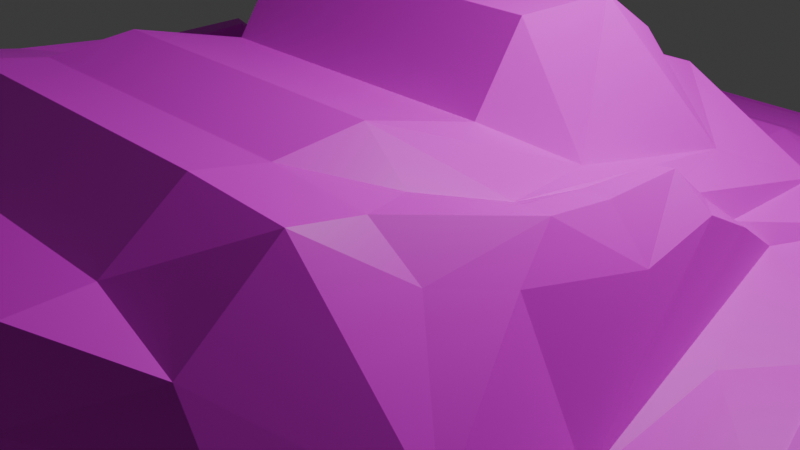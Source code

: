 # Source: Wanderings4_texture.blend  (saved by Blender 4.5.91; exported with 4.5.12 LTS)
import bpy
from mathutils import Matrix  # noqa: F401  (used for matrix-valued properties, if any)

bpy.ops.wm.read_factory_settings(use_empty=True)
scene = bpy.context.scene
scene.name = 'Scene'

# ---- collections
col_collection = bpy.data.collections.new('Collection'); scene.collection.children.link(col_collection)

# ---- images (referenced by path relative to the original .blend; pixels are not part of the script)
import os
ASSET_DIR = os.environ.get("B2B_ASSET_DIR", "")  # directory of the original .blend (textures are referenced by path, not embedded)
HERE = os.path.dirname(os.path.abspath(__file__))  # packed textures are extracted next to this script under _unpacked/

def load_image(name, relpath, width, height, colorspace="sRGB"):
    """Load a texture the original file referenced (path relative to the .blend, or extracted next to this script)."""
    p = next((c for c in (os.path.join(HERE, relpath), os.path.join(ASSET_DIR, relpath)) if relpath and os.path.exists(c)), "")
    if p:
        img = bpy.data.images.load(p, check_existing=True)
        img.name = name
    else:  # same state as the original file: an image datablock whose file is absent (Cycles renders it pink)
        img = bpy.data.images.new(name, width, height)
        img.source = "FILE"
        img.filepath = "//" + (relpath or name)
    img.colorspace_settings.name = colorspace
    return img
img_blocky_cliff_albedo_png = load_image('blocky-cliff_albedo.png', 'blocky-cliff-bl/blocky-cliff_albedo.png', 1024, 1024, 'sRGB')

# ---- materials (node trees are filled in below, after node groups)
mat_material = bpy.data.materials.new('Material')
mat_material.alpha_threshold = 0.0
mat_material.roughness = 0.5
mat_material.line_color = (0.0, 0.0, 0.0, 1.0)

# ---- material node trees
mat_material.use_nodes = True; mat_material.node_tree.nodes.clear()
_N = mat_material.node_tree.nodes; _L = mat_material.node_tree.links
n0 = _N.new('ShaderNodeOutputMaterial'); n0.name = 'Material Output'; n0.location = (200, 100)
n1 = _N.new('ShaderNodeBsdfPrincipled'); n1.name = 'Principled BSDF'; n1.location = (-200, 100)
n1.inputs[3].default_value = 1.45
n2 = _N.new('ShaderNodeTexImage'); n2.name = 'Image Texture'; n2.location = (-490, 60)
n2.image = img_blocky_cliff_albedo_png
_L.new(n1.outputs[0], n0.inputs[0])
_L.new(n2.outputs[0], n1.inputs[0])
n0.is_active_output = True

# ---- world
world_world = bpy.data.worlds.new('World'); scene.world = world_world
world_world.use_nodes = True; world_world.node_tree.nodes.clear()
_N = world_world.node_tree.nodes; _L = world_world.node_tree.links
n0 = _N.new('ShaderNodeOutputWorld'); n0.name = 'World Output'; n0.location = (200, 100)
n1 = _N.new('ShaderNodeBackground'); n1.name = 'Background'; n1.location = (-200, 100)
n1.inputs[0].default_value = (0.05088, 0.05088, 0.05088, 1.0)
_L.new(n1.outputs[0], n0.inputs[0])
n0.is_active_output = True
world_world.color = (0.05088, 0.05088, 0.05088)
world_world.sun_shadow_jitter_overblur = 0.0

# ---- cameras
cam_camera = bpy.data.cameras.new('Camera')
cam_camera.clip_end = 100.0
cam_camera.ortho_scale = 7.314

# ---- lights
light_light = bpy.data.lights.new('Light', 'POINT')
light_light.energy = 1000.0
light_light.shadow_soft_size = 0.1

# ---- meshes
me_cube = bpy.data.meshes.new('Cube')
me_cube.from_pydata([(-0.3657, 1.0, 2.444), (-0.3657, 1.0, 0.4437), (-0.3657, -0.1381, 2.459), (-0.3657, -0.1381, 0.4594), (1.604, -0.1381, 2.459), (1.604, 1.0, 0.4437), (1.604, -0.1381, 0.4594), (1.604, 1.0, 2.444), (-0.3657, 1.674, 2.001), (-0.3657, 1.172, 0.2988), (-0.3657, 1.827, 1.721), (-0.3657, 1.827, -0.2786), (-0.3657, 2.462, 1.49), (-0.3657, 2.462, -0.5095), (-0.3657, 3.251, 0.201), (-0.3657, 3.251, -1.799), (-0.3657, 4.675, 0.1817), (-0.3657, 4.675, -1.818), (-0.3657, 4.906, -0.6844), (-0.3657, 4.906, -2.684), (-0.3657, 5.122, 0.02442), (-0.3657, 4.959, -1.969), (-0.3657, 6.194, -0.2153), (-0.3657, 5.697, -2.153), (-0.3657, 6.213, -0.7157), (-0.3657, 5.716, -2.653), (-0.3657, 7.618, -0.735), (-0.3657, 7.121, -2.672), (-0.3657, -0.6627, 1.676), (-0.3657, -0.6627, -0.3242), (-0.3657, -1.856, 2.003), (-0.3657, -1.856, 0.002954), (-0.3657, -2.722, 1.926), (-0.3657, -2.722, -0.07403), (-0.3657, -3.396, 2.061), (-0.3657, -3.396, 0.06069), (-0.3657, -4.127, 1.522), (-0.3657, -4.095, 0.7464), (-0.3657, -4.788, 1.508), (-0.3657, -4.987, 0.7862), (-0.3657, -4.666, 0.3482), (-0.3657, -5.011, 0.5691), (-0.3657, -4.261, 0.4212), (-0.3657, -4.608, -0.0945), (-0.3657, -4.376, -0.09273), (-0.3657, -4.531, -0.7104), (-0.3657, -4.858, -0.1907), (-0.3657, -4.781, -0.8066), (-0.3657, -4.935, -0.7681), (-0.3657, -4.858, -1.384), (-0.3657, -5.416, -0.8644), (-0.3657, -5.339, -1.48), (-0.3657, -5.551, -0.6334), (-0.3657, -5.474, -1.249), (-0.3657, -6.475, -0.8451), (-0.3657, -6.398, -1.461), (-0.3657, -6.571, -1.538), (-0.3657, -6.494, -2.154), (-0.3657, -7.495, -1.615), (-0.3657, -7.418, -2.231), (1.604, 1.674, 2.001), (1.604, 1.172, 0.2988), (1.604, 1.827, 1.721), (1.604, 1.827, -0.2786), (1.604, 2.462, 1.49), (1.604, 2.462, -0.5095), (1.604, 3.251, 0.201), (1.604, 3.251, -1.799), (1.604, 4.675, 0.1817), (1.604, 4.675, -1.818), (1.604, 4.906, -0.6844), (1.604, 4.906, -2.684), (1.604, 5.122, 0.02442), (1.604, 4.959, -1.969), (1.604, 6.194, -0.2153), (1.604, 5.697, -2.153), (1.604, 6.213, -0.7157), (1.604, 5.716, -2.653), (1.604, 7.618, -0.735), (1.604, 7.121, -2.672), (1.604, -0.6627, 1.676), (1.604, -0.6627, -0.3242), (1.604, -1.856, 2.003), (1.604, -1.856, 0.002954), (1.604, -2.722, 1.926), (1.604, -2.722, -0.07403), (1.604, -3.396, 2.061), (1.604, -3.396, 0.06069), (1.604, -4.127, 1.522), (1.604, -4.095, 0.7464), (1.604, -4.788, 1.508), (1.604, -4.987, 0.7862), (1.604, -5.011, 0.5691), (1.604, -4.666, 0.3482), (1.604, -4.608, -0.0945), (1.604, -4.261, 0.4212), (1.604, -4.531, -0.7104), (1.604, -4.376, -0.09273), (1.604, -4.858, -0.1907), (1.604, -4.781, -0.8066), (1.604, -4.935, -0.7681), (1.604, -4.858, -1.384), (1.604, -5.416, -0.8644), (1.604, -5.339, -1.48), (1.604, -5.551, -0.6334), (1.604, -5.474, -1.249), (1.604, -6.475, -0.8451), (1.604, -6.398, -1.461), (1.604, -6.571, -1.538), (1.604, -6.494, -2.154), (1.604, -7.495, -1.615), (1.604, -7.418, -2.231), (1.604, -0.6627, 1.676), (1.604, -0.6627, -0.3242), (1.604, -1.856, 2.003), (1.604, -1.856, 0.002954), (2.156, 0.08719, 1.242), (2.423, -1.086, 1.371), (2.472, 1.683, 1.035), (2.739, 0.4746, 1.018), (3.049, 2.488, 0.6842), (2.948, 1.258, 0.6041), (3.907, 2.503, 0.4934), (3.244, 1.464, 0.3941), (4.503, 0.9476, 0.0352), (3.665, 0.04236, -0.06409), (4.628, -0.85, -0.322), (3.54, -1.431, -0.4212), (2.946, 0.7624, 0.995), (3.281, 0.897, 0.7867), (2.946, 0.2514, 1.416), (3.281, 0.3313, 1.09), (2.946, -0.5957, 1.416), (3.281, -0.4967, 0.9109), (2.766, 0.1741, 1.409), (2.684, -0.5957, 1.416), (2.165, -1.959, 1.645), (2.946, -1.294, 1.508), (2.684, -1.294, 1.508), (3.281, -0.4967, 0.9109), (2.946, -1.294, 1.508), (2.457, -2.599, 1.783), (2.457, -3.273, 1.917), (3.103, -1.779, 1.16), (2.847, -2.471, 1.339), (3.576, -3.011, 0.2026), (2.41, -4.127, 1.16), (2.762, -4.114, 0.533), (3.696, -3.551, -0.1656), (2.943, -4.061, 0.06663), (2.767, -4.361, -0.2125), (3.907, 3.121, -0.1242), (5.085, -2.662, -0.9915), (3.997, -3.243, -1.091), (5.662, -3.473, -1.316), (5.148, -4.594, -1.415), (3.16, -5.82, -1.522), (3.376, -4.764, -1.091), (2.198, -5.381, -0.9416), (3.784, -5.42, -1.235), (2.743, -7.729, -1.615), (3.718, -6.059, -1.546), (4.196, 4.506, -0.3118), (5.073, 2.953, -0.4956), (3.455, 5.762, -0.9612), (2.812, 7.295, -0.7306), (5.58, -0.3576, -1.031), (5.439, 0.2014, -0.4701), (5.863, 1.742, -1.193), (5.559, 3.543, -0.7011), (6.006, 3.73, -1.049), (4.734, 6.491, -1.122), (0.3657, 1.0, 2.444), (0.3657, 1.0, 0.4437), (0.3657, -0.1381, 2.459), (0.3657, -0.1381, 0.4594), (-1.604, -0.1381, 2.459), (-1.604, 1.0, 0.4437), (-1.604, -0.1381, 0.4594), (-1.604, 1.0, 2.444), (0.3657, 1.674, 2.001), (0.3657, 1.172, 0.2988), (0.3657, 1.827, 1.721), (0.3657, 1.827, -0.2786), (0.3657, 2.462, 1.49), (0.3657, 2.462, -0.5095), (0.3657, 3.251, 0.201), (0.3657, 3.251, -1.799), (0.3657, 4.675, 0.1817), (0.3657, 4.675, -1.818), (0.3657, 4.906, -0.6844), (0.3657, 4.906, -2.684), (0.3657, 5.122, 0.02442), (0.3657, 4.959, -1.969), (0.3657, 6.194, -0.2153), (0.3657, 5.697, -2.153), (0.3657, 6.213, -0.7157), (0.3657, 5.716, -2.653), (0.3657, 7.618, -0.735), (0.3657, 7.121, -2.672), (0.3657, -0.6627, 1.676), (0.3657, -0.6627, -0.3242), (0.3657, -1.856, 2.003), (0.3657, -1.856, 0.002954), (0.3657, -2.722, 1.926), (0.3657, -2.722, -0.07403), (0.3657, -3.396, 2.061), (0.3657, -3.396, 0.06069), (0.3657, -4.127, 1.522), (0.3657, -4.095, 0.7464), (0.3657, -4.788, 1.508), (0.3657, -4.987, 0.7862), (0.3657, -4.666, 0.3482), (0.3657, -5.011, 0.5691), (0.3657, -4.261, 0.4212), (0.3657, -4.608, -0.0945), (0.3657, -4.376, -0.09273), (0.3657, -4.531, -0.7104), (0.3657, -4.858, -0.1907), (0.3657, -4.781, -0.8066), (0.3657, -4.935, -0.7681), (0.3657, -4.858, -1.384), (0.3657, -5.416, -0.8644), (0.3657, -5.339, -1.48), (0.3657, -5.551, -0.6334), (0.3657, -5.474, -1.249), (0.3657, -6.475, -0.8451), (0.3657, -6.398, -1.461), (0.3657, -6.571, -1.538), (0.3657, -6.494, -2.154), (0.3657, -7.495, -1.615), (0.3657, -7.418, -2.231), (-1.604, 1.674, 2.001), (-1.604, 1.172, 0.2988), (-1.604, 1.827, 1.721), (-1.604, 1.827, -0.2786), (-1.604, 2.462, 1.49), (-1.604, 2.462, -0.5095), (-1.604, 3.251, 0.201), (-1.604, 3.251, -1.799), (-1.604, 4.675, 0.1817), (-1.604, 4.675, -1.818), (-1.604, 4.906, -0.6844), (-1.604, 4.906, -2.684), (-1.604, 5.122, 0.02442), (-1.604, 4.959, -1.969), (-1.604, 6.194, -0.2153), (-1.604, 5.697, -2.153), (-1.604, 6.213, -0.7157), (-1.604, 5.716, -2.653), (-1.604, 7.618, -0.735), (-1.604, 7.121, -2.672), (-1.604, -0.6627, 1.676), (-1.604, -0.6627, -0.3242), (-1.604, -1.856, 2.003), (-1.604, -1.856, 0.002954), (-1.604, -2.722, 1.926), (-1.604, -2.722, -0.07403), (-1.604, -3.396, 2.061), (-1.604, -3.396, 0.06069), (-1.604, -4.127, 1.522), (-1.604, -4.095, 0.7464), (-1.604, -4.788, 1.508), (-1.604, -4.987, 0.7862), (-1.604, -5.011, 0.5691), (-1.604, -4.666, 0.3482), (-1.604, -4.608, -0.0945), (-1.604, -4.261, 0.4212), (-1.604, -4.531, -0.7104), (-1.604, -4.376, -0.09273), (-1.604, -4.858, -0.1907), (-1.604, -4.781, -0.8066), (-1.604, -4.935, -0.7681), (-1.604, -4.858, -1.384), (-1.604, -5.416, -0.8644), (-1.604, -5.339, -1.48), (-1.604, -5.551, -0.6334), (-1.604, -5.474, -1.249), (-1.604, -6.475, -0.8451), (-1.604, -6.398, -1.461), (-1.604, -6.571, -1.538), (-1.604, -6.494, -2.154), (-1.604, -7.495, -1.615), (-1.604, -7.418, -2.231), (-1.604, -0.6627, 1.676), (-1.604, -0.6627, -0.3242), (-1.604, -1.856, 2.003), (-1.604, -1.856, 0.002954), (-2.156, 0.08719, 1.242), (-2.423, -1.086, 1.371), (-2.472, 1.683, 1.035), (-2.739, 0.4746, 1.018), (-3.049, 2.488, 0.6842), (-2.948, 1.258, 0.6041), (-3.907, 2.503, 0.4934), (-3.244, 1.464, 0.3941), (-4.503, 0.9476, 0.0352), (-3.665, 0.04236, -0.06409), (-4.628, -0.85, -0.322), (-3.54, -1.431, -0.4212), (-2.946, 0.7624, 0.995), (-3.281, 0.897, 0.7867), (-2.946, 0.2514, 1.416), (-3.281, 0.3313, 1.09), (-2.946, -0.5957, 1.416), (-3.281, -0.4967, 0.9109), (-2.766, 0.1741, 1.409), (-2.684, -0.5957, 1.416), (-2.165, -1.959, 1.645), (-2.946, -1.294, 1.508), (-2.684, -1.294, 1.508), (-3.281, -0.4967, 0.9109), (-2.946, -1.294, 1.508), (-2.457, -2.599, 1.783), (-2.457, -3.273, 1.917), (-3.103, -1.779, 1.16), (-2.847, -2.471, 1.339), (-3.576, -3.011, 0.2026), (-2.41, -4.127, 1.16), (-2.762, -4.114, 0.533), (-3.696, -3.551, -0.1656), (-2.943, -4.061, 0.06663), (-2.767, -4.361, -0.2125), (-3.907, 3.121, -0.1242), (-5.085, -2.662, -0.9915), (-3.997, -3.243, -1.091), (-5.662, -3.473, -1.316), (-5.148, -4.594, -1.415), (-3.16, -5.82, -1.522), (-3.376, -4.764, -1.091), (-2.198, -5.381, -0.9416), (-3.784, -5.42, -1.235), (-2.743, -7.729, -1.615), (-3.718, -6.059, -1.546), (-4.196, 4.506, -0.3118), (-5.073, 2.953, -0.4956), (-3.455, 5.762, -0.9612), (-2.812, 7.295, -0.7306), (-5.58, -0.3576, -1.031), (-5.439, 0.2014, -0.4701), (-5.863, 1.742, -1.193), (-5.559, 3.543, -0.7011), (-6.006, 3.73, -1.049), (-4.734, 6.491, -1.122)], [(137, 140), (309, 312)], [(65, 64, 66, 67), (63, 65, 64, 62), (61, 63, 62, 60), (5, 7, 60, 61), (13, 11, 63, 65), (5, 7, 4, 6), (43, 46, 98, 94), (47, 45, 96, 99), (8, 60, 62, 10), (29, 3, 6, 81), (11, 9, 61, 63), (19, 18, 20, 21), (238, 14, 16, 240), (44, 42, 95, 97), (0, 7, 60, 8), (27, 25, 77, 79), (45, 44, 97, 96), (9, 1, 5, 61), (26, 27, 79, 78), (40, 43, 94, 93), (22, 74, 76, 24), (42, 37, 89, 95), (3, 1, 5, 6), (25, 23, 75, 77), (56, 58, 110, 108), (39, 41, 92, 91), (59, 57, 109, 111), (20, 72, 74, 22), (58, 59, 111, 110), (23, 21, 73, 75), (67, 66, 68, 69), (69, 68, 70, 71), (73, 72, 74, 75), (75, 74, 76, 77), (77, 76, 78, 79), (6, 4, 80, 81), (80, 82, 114, 112), (83, 82, 84, 85), (85, 84, 86, 87), (87, 86, 88, 89), (89, 88, 90, 91), (89, 91, 92, 93), (89, 93, 94, 95), (95, 94, 96, 97), (96, 94, 98, 99), (99, 98, 100, 101), (101, 100, 102, 103), (103, 102, 104, 105), (105, 104, 106, 107), (107, 106, 108, 109), (109, 108, 110, 111), (31, 29, 81, 83), (10, 62, 64, 12), (49, 47, 99, 101), (28, 30, 82, 80), (46, 48, 100, 98), (15, 13, 65, 67), (33, 31, 83, 85), (12, 64, 66, 14), (51, 49, 101, 103), (30, 32, 84, 82), (48, 50, 102, 100), (17, 15, 67, 69), (35, 33, 85, 87), (14, 66, 68, 16), (53, 51, 103, 105), (18, 19, 71, 70), (102, 222, 224, 104), (19, 17, 69, 71), (37, 35, 87, 89), (16, 18, 70, 68), (55, 53, 105, 107), (21, 20, 72, 73), (38, 39, 91, 90), (57, 55, 107, 109), (36, 38, 90, 88), (54, 56, 108, 106), (81, 6, 5, 61, 63, 65, 67, 69, 71, 109, 107, 105, 103, 101, 99, 96, 97, 95, 89, 87, 85, 83), (72, 70, 71, 73), (72, 20, 18, 70), (77, 75, 73, 71), (113, 112, 114, 115), (82, 83, 115, 114), (83, 81, 113, 115), (81, 80, 112, 113), (114, 117, 116, 112), (117, 119, 118, 116), (119, 121, 120, 118), (121, 123, 122, 120), (123, 125, 124, 122), (116, 4, 80), (118, 116, 120), (118, 7, 116), (4, 116, 7), (62, 60, 118), (60, 7, 118), (125, 127, 126, 124), (121, 128, 129, 123), (121, 119, 128), (123, 129, 127, 125), (128, 130, 131, 129), (130, 132, 133, 131), (128, 119, 130), (130, 134, 135, 132), (130, 119, 134), (119, 117, 135, 134), (127, 129, 131, 133), (135, 138, 137, 132), (114, 136, 117), (136, 114, 82, 84), (135, 117, 138), (140, 139, 133, 132), (138, 117, 136), (84, 86, 142, 141), (84, 141, 136), (136, 141, 138), (141, 140, 138), (144, 140, 141), (143, 140, 144), (140, 143, 139), (133, 143, 127), (144, 145, 143), (143, 145, 127), (88, 142, 86), (142, 144, 141), (124, 122, 126), (144, 142, 145), (146, 145, 142), (142, 88, 146), (146, 88, 90), (146, 90, 91), (120, 66, 64), (118, 120, 64), (118, 64, 62), (146, 91, 147), (91, 92, 147), (147, 92, 93), (146, 147, 145), (147, 93, 94), (145, 147, 94, 149), (149, 150, 148, 145), (98, 100, 148, 150), (145, 148, 127), (94, 98, 150, 149), (151, 68, 66), (122, 151, 66, 120), (122, 124, 151), (14, 238, 236, 12), (17, 16, 14, 15), (15, 14, 12, 13), (13, 12, 10, 11), (11, 10, 8, 9), (9, 8, 0, 1), (0, 1, 3, 2), (29, 28, 2, 3), (16, 17, 19, 18), (16, 18, 20), (22, 20, 21, 23, 24), (31, 30, 28, 29), (33, 32, 30, 31), (35, 34, 32, 33), (37, 36, 34, 35), (38, 36, 40, 41, 39), (42, 40, 36, 37), (40, 42, 44, 43), (44, 45, 47, 43), (43, 47, 46), (49, 48, 46, 47), (51, 50, 48, 49), (53, 52, 50, 51), (55, 54, 52, 53), (57, 56, 54, 55), (58, 56, 57, 59), (33, 31, 29, 49, 47, 45, 44, 42, 37, 35), (3, 29, 15, 13, 11, 9, 1), (29, 15, 49), (49, 19, 17, 15), (53, 51, 49, 19, 57, 55), (26, 24, 23, 27), (25, 27, 23), (21, 19, 25, 23), (72, 68, 70), (127, 153, 152, 126), (127, 148, 153), (148, 100, 153), (153, 155, 154, 152), (153, 100, 157, 155), (156, 106, 108), (156, 104, 106), (104, 156, 102), (158, 100, 102), (155, 157, 159), (157, 100, 158), (157, 158, 159), (159, 158, 156), (156, 161, 159), (160, 161, 156), (156, 108, 160), (151, 124, 163), (163, 162, 151, 124), (72, 162, 74), (68, 162, 72), (151, 162, 68), (108, 110, 160), (162, 164, 74), (74, 164, 76), (76, 165, 78), (164, 165, 76), (156, 158, 102), (159, 161, 155), (167, 168, 163), (124, 167, 163), (124, 126, 167), (166, 167, 126), (154, 166, 152), (152, 166, 126), (164, 162, 170), (169, 170, 162), (163, 169, 162), (168, 169, 163), (169, 168, 170), (165, 164, 171), (170, 171, 164), (167, 166, 168), (237, 239, 238, 236), (235, 234, 236, 237), (233, 232, 234, 235), (177, 233, 232, 179), (185, 237, 235, 183), (177, 178, 176, 179), (174, 176, 252, 200), (219, 271, 268, 217), (256, 32, 30, 254), (201, 253, 178, 175), (183, 235, 233, 181), (191, 193, 192, 190), (196, 198, 250, 248), (216, 269, 267, 214), (174, 200, 80, 4), (199, 251, 249, 197), (217, 268, 269, 216), (181, 233, 177, 173), (234, 10, 12, 236), (8, 10, 234, 232), (214, 267, 261, 209), (175, 178, 177, 173), (197, 249, 247, 195), (231, 283, 281, 229), (8, 232, 179, 0), (59, 58, 282, 283), (195, 247, 245, 193), (213, 264, 265, 212), (239, 241, 240, 238), (241, 243, 242, 240), (245, 247, 246, 244), (247, 249, 248, 246), (249, 251, 250, 248), (178, 253, 252, 176), (252, 284, 286, 254), (255, 257, 256, 254), (257, 259, 258, 256), (259, 261, 260, 258), (261, 263, 262, 260), (261, 265, 264, 263), (261, 267, 266, 265), (267, 269, 268, 266), (268, 271, 270, 266), (271, 273, 272, 270), (273, 275, 274, 272), (275, 277, 276, 274), (277, 279, 278, 276), (279, 281, 280, 278), (281, 283, 282, 280), (203, 255, 253, 201), (7, 172, 174, 4), (221, 273, 271, 219), (187, 239, 237, 185), (205, 257, 255, 203), (68, 72, 192, 188), (223, 275, 273, 221), (286, 30, 28, 284), (189, 241, 239, 187), (207, 259, 257, 205), (22, 246, 244, 20), (225, 277, 275, 223), (204, 256, 258, 206), (190, 242, 243, 191), (222, 274, 276, 224), (191, 243, 241, 189), (209, 261, 259, 207), (188, 240, 242, 190), (227, 279, 277, 225), (206, 258, 260, 208), (193, 245, 244, 192), (224, 276, 278, 226), (229, 281, 279, 227), (172, 179, 176, 174), (253, 255, 257, 259, 261, 267, 269, 268, 271, 273, 275, 277, 279, 281, 243, 241, 239, 237, 235, 233, 177, 178), (244, 245, 243, 242), (244, 242, 190, 192), (249, 243, 245, 247), (285, 287, 286, 284), (254, 286, 287, 255), (255, 287, 285, 253), (253, 285, 284, 252), (286, 284, 288, 289), (289, 288, 290, 291), (291, 290, 292, 293), (293, 292, 294, 295), (295, 294, 296, 297), (288, 252, 176), (290, 292, 288), (290, 288, 179), (176, 179, 288), (234, 290, 232), (232, 290, 179), (297, 296, 298, 299), (293, 295, 301, 300), (293, 300, 291), (295, 297, 299, 301), (300, 301, 303, 302), (302, 303, 305, 304), (300, 302, 291), (302, 304, 307, 306), (302, 306, 291), (291, 306, 307, 289), (299, 305, 303, 301), (307, 304, 309, 310), (286, 289, 308), (308, 256, 254, 286), (307, 310, 289), (312, 304, 305, 311), (310, 308, 289), (256, 313, 314, 258), (256, 308, 313), (308, 310, 313), (313, 310, 312), (316, 313, 312), (315, 316, 312), (312, 311, 315), (305, 299, 315), (316, 315, 317), (315, 299, 317), (260, 258, 314), (314, 313, 316), (296, 298, 294), (316, 317, 314), (318, 314, 317), (314, 318, 260), (318, 262, 260), (318, 263, 262), (292, 236, 238), (290, 236, 292), (290, 234, 236), (318, 319, 263), (263, 319, 264), (319, 265, 264), (318, 317, 319), (319, 266, 265), (317, 321, 266, 319), (321, 317, 320, 322), (270, 322, 320, 272), (317, 299, 320), (266, 321, 322, 270), (323, 238, 240), (294, 292, 238, 323), (294, 323, 296), (192, 244, 240, 188), (189, 187, 186, 188), (187, 185, 184, 186), (185, 183, 182, 184), (183, 181, 180, 182), (181, 173, 172, 180), (172, 174, 175, 173), (201, 175, 174, 200), (188, 190, 191, 189), (188, 192, 190), (194, 196, 195, 193, 192), (203, 201, 200, 202), (205, 203, 202, 204), (207, 205, 204, 206), (209, 207, 206, 208), (210, 211, 213, 212, 208), (214, 209, 208, 212), (212, 215, 216, 214), (216, 215, 219, 217), (215, 218, 219), (221, 219, 218, 220), (223, 221, 220, 222), (225, 223, 222, 224), (227, 225, 224, 226), (229, 227, 226, 228), (230, 231, 229, 228), (205, 207, 209, 214, 216, 217, 219, 221, 201, 203), (175, 173, 181, 183, 185, 187, 201), (201, 221, 187), (221, 187, 189, 191), (225, 227, 229, 191, 221, 223), (198, 199, 195, 196), (197, 195, 199), (193, 195, 197, 191), (244, 242, 240), (299, 298, 324, 325), (299, 325, 320), (320, 325, 272), (325, 324, 326, 327), (325, 327, 329, 272), (328, 280, 278), (328, 278, 276), (276, 274, 328), (330, 274, 272), (327, 331, 329), (329, 330, 272), (329, 331, 330), (331, 328, 330), (328, 331, 333), (332, 328, 333), (328, 332, 280), (323, 335, 296), (335, 296, 323, 334), (244, 246, 334), (240, 244, 334), (323, 240, 334), (280, 332, 282), (334, 246, 336), (246, 248, 336), (248, 250, 337), (336, 248, 337), (328, 274, 330), (331, 327, 333), (339, 335, 340), (296, 335, 339), (296, 339, 298), (338, 298, 339), (326, 324, 338), (324, 298, 338), (336, 342, 334), (341, 334, 342), (335, 334, 341), (340, 335, 341), (341, 342, 340), (337, 343, 336), (342, 336, 343), (339, 340, 338), (206, 208, 88, 86), (84, 204, 206, 86), (38, 36, 260, 262), (38, 262, 263, 39), (41, 39, 263, 264), (265, 266, 43, 40), (43, 266, 270, 46), (213, 212, 93, 92), (106, 104, 224, 226), (46, 270, 272, 48), (48, 272, 274, 50), (56, 54, 278, 280), (282, 58, 56, 280), (22, 24, 248, 246), (196, 76, 78, 198), (27, 26, 250, 251)])
_uv = me_cube.uv_layers.new(name='UVMap')
_uv.uv.foreach_set('vector', [0.4642, 0.7029, 0.53, 0.6999, 0.4888, 0.7278, 0.4229, 0.7309, 0.6954, 0.8574, 0.6732, 0.8588, 0.6918, 0.7956, 0.7141, 0.7942, 0.7215, 0.8453, 0.6954, 0.8574, 0.7141, 0.7942, 0.7215, 0.7868, 0.4933, 0.6533, 0.5591, 0.6502, 0.5456, 0.6731, 0.4888, 0.6592, 0.4449, 0.938, 0.4239, 0.9379, 0.4239, 0.8729, 0.4449, 0.873, 0.02251, 0.8503, 0.02251, 0.7845, 0.06007, 0.7839, 0.06007, 0.8498, 0.2685, 0.9244, 0.2609, 0.9275, 0.2366, 0.8672, 0.2442, 0.8641, 0.3951, 0.5239, 0.3867, 0.5239, 0.3867, 0.4589, 0.3951, 0.4589, 0.9078, 0.09364, 0.9078, 0.02863, 0.9175, 0.02863, 0.9175, 0.09364, 0.987, 0.3553, 0.9632, 0.3553, 0.9632, 0.2903, 0.987, 0.2903, 0.4239, 0.9379, 0.4021, 0.9377, 0.4021, 0.8727, 0.4239, 0.8729, 0.4746, 0.9622, 0.4694, 0.8965, 0.4746, 0.8727, 0.4745, 0.9385, 0.1457, 0.3617, 0.1866, 0.3617, 0.1866, 0.4087, 0.1457, 0.4087, 0.5511, 0.9463, 0.5346, 0.9463, 0.5346, 0.8813, 0.5511, 0.8813, 0.9395, 0.1718, 0.9395, 0.1068, 0.9619, 0.107, 0.9619, 0.172, 0.9269, 0.9417, 0.8805, 0.9417, 0.8805, 0.8767, 0.9269, 0.8767, 0.5708, 0.9463, 0.5511, 0.9463, 0.5511, 0.8813, 0.5708, 0.8813, 0.4021, 0.9377, 0.3963, 0.9376, 0.3963, 0.8727, 0.4021, 0.8727, 0.8221, 0.2661, 0.8862, 0.2661, 0.8862, 0.3311, 0.8221, 0.3311, 0.9502, 0.7977, 0.9356, 0.7986, 0.9316, 0.7337, 0.9461, 0.7328, 0.9054, 0.5363, 0.9054, 0.4713, 0.9219, 0.4713, 0.9219, 0.5363, 0.5346, 0.9463, 0.5245, 0.9463, 0.5245, 0.8813, 0.5346, 0.8813, 0.9658, 0.6669, 0.9283, 0.6669, 0.9283, 0.6019, 0.9658, 0.6019, 0.2361, 0.9348, 0.2196, 0.9348, 0.2196, 0.8698, 0.2361, 0.8698, 0.1859, 0.03818, 0.1858, 0.007726, 0.2508, 0.007726, 0.2509, 0.03818, 0.9102, 0.3043, 0.9173, 0.3043, 0.9173, 0.3693, 0.9102, 0.3693, 0.9863, 0.4752, 0.9558, 0.4752, 0.9558, 0.4102, 0.9863, 0.4102, 0.1865, 0.4235, 0.2515, 0.4235, 0.2515, 0.4589, 0.1865, 0.4589, 0.9502, 0.709, 0.9704, 0.709, 0.9704, 0.774, 0.9502, 0.774, 0.9876, 0.2903, 0.9632, 0.2902, 0.9632, 0.2252, 0.9876, 0.2253, 0.4229, 0.7309, 0.4888, 0.7278, 0.4903, 0.7748, 0.4245, 0.7779, 0.4245, 0.7779, 0.4903, 0.7748, 0.4622, 0.7838, 0.3963, 0.7868, 0.1713, 0.793, 0.2366, 0.7839, 0.2366, 0.8202, 0.1707, 0.8181, 0.1707, 0.8181, 0.2366, 0.8202, 0.2206, 0.8244, 0.1548, 0.8223, 0.1548, 0.8223, 0.2206, 0.8244, 0.2301, 0.8698, 0.1642, 0.8677, 0.06007, 0.8498, 0.06007, 0.7839, 0.07738, 0.8098, 0.07738, 0.8756, 0.301, 0.4589, 0.301, 0.4589, 0.301, 0.4589, 0.301, 0.4589, 0.301, 0.4867, 0.3607, 0.4589, 0.3705, 0.4859, 0.3107, 0.5136, 0.3107, 0.5136, 0.3705, 0.4859, 0.3838, 0.5042, 0.3241, 0.5319, 0.3241, 0.5319, 0.3838, 0.5042, 0.3779, 0.5336, 0.3543, 0.5433, 0.3543, 0.5433, 0.3779, 0.5336, 0.3867, 0.5535, 0.3679, 0.5695, 0.3543, 0.5433, 0.3679, 0.5695, 0.3617, 0.5732, 0.3503, 0.566, 0.3543, 0.5433, 0.3503, 0.566, 0.3363, 0.5704, 0.3469, 0.5528, 0.3469, 0.5528, 0.3363, 0.5704, 0.3168, 0.5766, 0.3331, 0.5634, 0.3168, 0.5766, 0.3363, 0.5704, 0.3369, 0.5792, 0.3174, 0.5854, 0.3174, 0.5854, 0.3369, 0.5792, 0.3207, 0.5895, 0.3012, 0.5957, 0.3012, 0.5957, 0.3207, 0.5895, 0.3245, 0.6052, 0.305, 0.6115, 0.305, 0.6115, 0.3245, 0.6052, 0.3333, 0.6061, 0.3138, 0.6123, 0.3138, 0.6123, 0.3333, 0.6061, 0.3398, 0.6367, 0.3203, 0.6429, 0.3203, 0.6429, 0.3398, 0.6367, 0.3204, 0.6491, 0.301, 0.6554, 0.301, 0.6554, 0.3204, 0.6491, 0.331, 0.6779, 0.3115, 0.6841, 0.6082, 0.8258, 0.6082, 0.7868, 0.6732, 0.7868, 0.6732, 0.8258, 0.1872, 0.3141, 0.2522, 0.3141, 0.2521, 0.3352, 0.1871, 0.3352, 0.7868, 0.9612, 0.7681, 0.9612, 0.7681, 0.8962, 0.7868, 0.8962, 0.1872, 0.232, 0.1873, 0.1925, 0.2523, 0.1925, 0.2522, 0.232, 0.2791, 0.7839, 0.2981, 0.7852, 0.2937, 0.8501, 0.2747, 0.8488, 0.9632, 0.2902, 0.9181, 0.2902, 0.9181, 0.2252, 0.9632, 0.2252, 0.6082, 0.8544, 0.6082, 0.8258, 0.6732, 0.8258, 0.6732, 0.8544, 0.8501, 0.5512, 0.8501, 0.4862, 0.8952, 0.4862, 0.8952, 0.5512, 0.3005, 0.9945, 0.2845, 0.9945, 0.2845, 0.9295, 0.3005, 0.9295, 0.1873, 0.1925, 0.1873, 0.164, 0.2523, 0.164, 0.2523, 0.1925, 0.1862, 0.09189, 0.1861, 0.07605, 0.2511, 0.07605, 0.2512, 0.09189, 0.047, 0.9406, -1.339e-08, 0.9406, -9.825e-09, 0.8756, 0.047, 0.8756, 0.6082, 0.8765, 0.6082, 0.8544, 0.6732, 0.8544, 0.6732, 0.8765, 0.1866, 0.3617, 0.2516, 0.3617, 0.2516, 0.4087, 0.1866, 0.4087, 0.3867, 0.5889, 0.3942, 0.5889, 0.3942, 0.6539, 0.3867, 0.6539, 0.5432, 0.8153, 0.5432, 0.8813, 0.4782, 0.8813, 0.4782, 0.8153, 0.8885, 0.7194, 0.8885, 0.7603, 0.8805, 0.7603, 0.8805, 0.7194, 0.7024, 0.9892, 0.6732, 0.9892, 0.6732, 0.9242, 0.7024, 0.9242, 0.9704, 0.6681, 0.9927, 0.6681, 0.9927, 0.7331, 0.9704, 0.7331, 0.5432, 0.7868, 0.5432, 0.8153, 0.4782, 0.8153, 0.4782, 0.7868, 0.6015, 0.9463, 0.5708, 0.9463, 0.5708, 0.8813, 0.6015, 0.8813, 0.3658, 0.9282, 0.301, 0.9282, 0.301, 0.8632, 0.3658, 0.8632, 0.8862, 0.3043, 0.9102, 0.3043, 0.9102, 0.3693, 0.8862, 0.3693, 0.9882, 0.6669, 0.9658, 0.6669, 0.9658, 0.6019, 0.9882, 0.6019, 0.1871, 0.1177, 0.1871, 0.09595, 0.2521, 0.09595, 0.2521, 0.1177, 0.9087, 0.7603, 0.9316, 0.7603, 0.9316, 0.8253, 0.9087, 0.8253, 0.4655, 0.5996, 0.4921, 0.6157, 0.4933, 0.6533, 0.4888, 0.6592, 0.4708, 0.6816, 0.4642, 0.7029, 0.4229, 0.7309, 0.4245, 0.7779, 0.3963, 0.7868, 0.3963, 0.4102, 0.4193, 0.4123, 0.4277, 0.4425, 0.4203, 0.4473, 0.4242, 0.463, 0.4433, 0.4646, 0.4469, 0.4727, 0.4674, 0.4769, 0.4845, 0.4799, 0.4955, 0.4849, 0.474, 0.509, 0.4706, 0.5314, 0.4744, 0.5598, 0.9415, 0.4166, 0.9505, 0.4393, 0.9558, 0.505, 0.9521, 0.4816, 0.4782, 0.7918, 0.5432, 0.7918, 0.5432, 0.8153, 0.4782, 0.8153, 0.929, 0.5061, 0.9283, 0.4896, 0.9521, 0.4816, 0.9558, 0.505, 0.094, 0.9523, 0.094, 0.8864, 0.1334, 0.8756, 0.1334, 0.9415, 0.301, 0.4589, 0.301, 0.4589, 0.301, 0.4589, 0.301, 0.4589, 0.301, 0.4589, 0.301, 0.4589, 0.301, 0.4589, 0.301, 0.4589, 0.301, 0.4589, 0.301, 0.4589, 0.301, 0.4589, 0.301, 0.4589, 0.2523, 0.1925, 0.2791, 0.2181, 0.2702, 0.2569, 0.2522, 0.232, 0.2791, 0.2181, 0.2894, 0.2698, 0.2806, 0.3096, 0.2702, 0.2569, 0.2894, 0.2698, 0.2961, 0.2957, 0.2995, 0.3363, 0.2806, 0.3096, 0.2961, 0.2957, 0.3058, 0.3026, 0.3277, 0.3369, 0.2995, 0.3363, 0.3058, 0.3026, 0.3195, 0.2559, 0.3472, 0.2857, 0.3277, 0.3369, 0.05264, 0.8251, 0.06007, 0.7839, 0.07738, 0.8098, 0.2806, 0.3096, 0.2702, 0.2569, 0.2995, 0.3363, 0.0, 0.8325, 0.02251, 0.7845, 0.05264, 0.8251, 0.06007, 0.7839, 0.05264, 0.8251, 0.02251, 0.7845, 0.9175, 0.02863, 0.9078, 0.02863, 0.9395, 1.227e-10, 0.0002817, 0.799, 0.02251, 0.7845, 0.0, 0.8325, 0.3195, 0.2559, 0.3152, 0.2074, 0.3511, 0.2265, 0.3472, 0.2857, 0.2961, 0.2957, 0.2962, 0.2793, 0.3072, 0.2838, 0.3058, 0.3026, 0.937, 0.2164, 0.9311, 0.188, 0.9368, 0.1956, 0.7255, 0.2252, 0.7434, 0.2391, 0.7283, 0.3245, 0.7245, 0.2747, 0.2962, 0.2793, 0.2964, 0.2623, 0.3073, 0.265, 0.3072, 0.2838, 0.7702, 0.2529, 0.7787, 0.2796, 0.7612, 0.2817, 0.7586, 0.2539, 0.9368, 0.1956, 0.9311, 0.188, 0.937, 0.1738, 0.2964, 0.2623, 0.2904, 0.2597, 0.2877, 0.2343, 0.2964, 0.2343, 0.392, 0.6539, 0.392, 0.6694, 0.3867, 0.6565, 0.3851, 0.7894, 0.3851, 0.7368, 0.3904, 0.7522, 0.3957, 0.777, 0.7283, 0.3245, 0.7434, 0.2391, 0.7586, 0.2539, 0.7612, 0.2817, 0.2877, 0.2343, 0.2878, 0.2112, 0.2964, 0.2112, 0.2964, 0.2343, 0.2523, 0.1925, 0.2707, 0.1892, 0.2791, 0.2181, 0.2707, 0.1892, 0.2523, 0.1925, 0.2523, 0.1925, 0.2523, 0.164, 0.2877, 0.2343, 0.2791, 0.2181, 0.2878, 0.2112, 0.7886, 0.3006, 0.7612, 0.2817, 0.7612, 0.2817, 0.7787, 0.2796, 0.2878, 0.2112, 0.2791, 0.2181, 0.2707, 0.1892, 0.2523, 0.164, 0.2523, 0.1417, 0.2804, 0.1458, 0.2804, 0.1681, 0.2523, 0.164, 0.2804, 0.1681, 0.2707, 0.1892, 0.2707, 0.1892, 0.2804, 0.1681, 0.2878, 0.2112, 0.2804, 0.1681, 0.2964, 0.2112, 0.2878, 0.2112, 0.7952, 0.3393, 0.7886, 0.3006, 0.8111, 0.3387, 0.7822, 0.3195, 0.7886, 0.3006, 0.7952, 0.3393, 0.7886, 0.3006, 0.7822, 0.3195, 0.7612, 0.2817, 0.7612, 0.2817, 0.7822, 0.3195, 0.7283, 0.3245, 0.7952, 0.3393, 0.7636, 0.368, 0.7822, 0.3195, 0.7822, 0.3195, 0.7636, 0.368, 0.7283, 0.3245, 0.2521, 0.1177, 0.2804, 0.1458, 0.2523, 0.1417, 0.8221, 0.3585, 0.7952, 0.3393, 0.8111, 0.3387, 0.3472, 0.2857, 0.3277, 0.3369, 0.3511, 0.2265, 0.7952, 0.3393, 0.8221, 0.3585, 0.7636, 0.368, 0.8069, 0.3929, 0.7636, 0.368, 0.8221, 0.3585, 0.2804, 0.1458, 0.2521, 0.1177, 0.2785, 0.1179, 0.2785, 0.1179, 0.2521, 0.1177, 0.2521, 0.09595, 0.8974, 0.3959, 0.8862, 0.3693, 0.9102, 0.3693, 0.8766, 0.4386, 0.8952, 0.4862, 0.8501, 0.4862, 0.2806, 0.3096, 0.2995, 0.3363, 0.2521, 0.3352, 0.2806, 0.3096, 0.2521, 0.3352, 0.2522, 0.3141, 0.8974, 0.3959, 0.9102, 0.3693, 0.9181, 0.4075, 0.9102, 0.3693, 0.9173, 0.3693, 0.9181, 0.4075, 0.84, 0.8066, 0.85, 0.8538, 0.84, 0.849, 0.8069, 0.3929, 0.7864, 0.399, 0.7636, 0.368, 0.9502, 0.6943, 0.9461, 0.7328, 0.9316, 0.7337, 0.9382, 0.6681, 0.9502, 0.6943, 0.9316, 0.7337, 0.9345, 0.6893, 0.2443, 0.8164, 0.2374, 0.8255, 0.2507, 0.7871, 0.2685, 0.7839, 0.2747, 0.8488, 0.2937, 0.8501, 0.2685, 0.9176, 0.2726, 0.8871, 0.7636, 0.368, 0.7572, 0.3888, 0.7283, 0.3245, 0.2442, 0.8641, 0.2366, 0.8672, 0.2374, 0.8255, 0.2443, 0.8164, 0.3275, 0.3575, 0.2516, 0.4087, 0.2516, 0.3617, 0.8829, 0.4102, 0.9054, 0.4102, 0.8952, 0.4862, 0.8766, 0.4386, 0.7024, 0.9745, 0.7216, 0.9242, 0.7216, 0.996, 0.8952, 0.5512, 0.8952, 0.5921, 0.8501, 0.5921, 0.8501, 0.5512, 0.1232, 0.7726, 0.05789, 0.7639, 0.06345, 0.7173, 0.1288, 0.726, 0.1288, 0.726, 0.06345, 0.7173, 0.02477, 0.6859, 0.09009, 0.6945, 0.09009, 0.6945, 0.02477, 0.6859, 0.01999, 0.6641, 0.08531, 0.6728, 0.08531, 0.6728, 0.01999, 0.6641, 0.01153, 0.6579, 0.0693, 0.6489, 0.0693, 0.6489, 0.01153, 0.6579, 4.067e-09, 0.6339, 0.06531, 0.6426, 0.5604, 0.2752, 0.4946, 0.2776, 0.4937, 0.2401, 0.5596, 0.2377, 0.4673, 0.2237, 0.5331, 0.2213, 0.5596, 0.2377, 0.4937, 0.2401, 0.05789, 0.7639, 0.1232, 0.7726, 0.1505, 0.7839, 0.08517, 0.7753, 0.05789, 0.7639, 0.08517, 0.7753, 0.06108, 0.7792, 0.3492, 0.6891, 0.3851, 0.6841, 0.3851, 0.75, 0.3603, 0.754, 0.3472, 0.7055, 0.4766, 0.184, 0.5425, 0.1816, 0.5331, 0.2213, 0.4673, 0.2237, 0.473, 0.1555, 0.5389, 0.1531, 0.5425, 0.1816, 0.4766, 0.184, 0.4767, 0.1331, 0.5425, 0.1307, 0.5389, 0.1531, 0.473, 0.1555, 0.4984, 0.1093, 0.5239, 0.1073, 0.5425, 0.1307, 0.4767, 0.1331, 0.5226, 0.08549, 0.5239, 0.1073, 0.4846, 0.09092, 0.4914, 0.07927, 0.4986, 0.0798, 0.4875, 0.1042, 0.4846, 0.09092, 0.5239, 0.1073, 0.4984, 0.1093, 0.4846, 0.09092, 0.4875, 0.1042, 0.4704, 0.101, 0.4701, 0.09336, 0.4704, 0.101, 0.4499, 0.09665, 0.4464, 0.08851, 0.4701, 0.09336, 0.4701, 0.09336, 0.4464, 0.08851, 0.4666, 0.08523, 0.4273, 0.08667, 0.4475, 0.08339, 0.4666, 0.08523, 0.4464, 0.08851, 0.4236, 0.07092, 0.4438, 0.06764, 0.4475, 0.08339, 0.4273, 0.08667, 0.431, 0.0662, 0.4512, 0.06291, 0.4438, 0.06764, 0.4236, 0.07092, 0.4229, 0.03599, 0.4431, 0.03271, 0.4512, 0.06291, 0.431, 0.0662, 0.4, 0.03366, 0.4202, 0.03037, 0.4431, 0.03271, 0.4229, 0.03599, 0.4165, -4.946e-09, 0.4202, 0.03037, 0.4, 0.03366, 0.3963, 0.003284, 0.473, 0.1555, 0.4766, 0.184, 0.4673, 0.2237, 0.4273, 0.08667, 0.4464, 0.08851, 0.4499, 0.09665, 0.4704, 0.101, 0.4875, 0.1042, 0.4984, 0.1093, 0.4767, 0.1331, 0.06975, 0.6053, 0.09762, 0.5915, 0.1288, 0.726, 0.09009, 0.6945, 0.08531, 0.6728, 0.0693, 0.6489, 0.06531, 0.6426, 0.4673, 0.2237, 0.4235, 0.3546, 0.4273, 0.08667, 0.1505, 0.4589, 0.1505, 0.7839, 0.1232, 0.7726, 0.1288, 0.726, 0.431, 0.0662, 0.4236, 0.07092, 0.4273, 0.08667, 0.3963, 0.4102, 0.4, 0.03366, 0.4229, 0.03599, 0.301, 0.7023, 0.3472, 0.7055, 0.3603, 0.754, 0.3121, 0.7673, 0.3584, 0.7704, 0.3121, 0.7673, 0.3603, 0.754, 0.3851, 0.75, 0.3849, 0.7736, 0.3584, 0.7704, 0.3603, 0.754, 0.9415, 0.4166, 0.9558, 0.4102, 0.9505, 0.4393, 0.3152, 0.2074, 0.33, 0.1478, 0.366, 0.167, 0.3511, 0.2265, 0.7283, 0.3245, 0.7572, 0.3888, 0.7245, 0.3885, 0.2685, 0.9176, 0.2937, 0.8501, 0.2981, 0.9295, 0.33, 0.1478, 0.3679, 0.1034, 0.3849, 0.1403, 0.366, 0.167, 0.33, 0.1478, 0.2512, 0.09189, 0.3095, 0.09764, 0.3679, 0.1034, 0.9307, 0.8767, 0.9087, 0.8253, 0.9316, 0.8253, 0.8719, 0.6681, 0.8805, 0.7191, 0.8501, 0.7192, 0.8805, 0.7194, 0.9087, 0.6681, 0.8885, 0.7194, 0.2707, 0.07724, 0.2512, 0.09189, 0.2511, 0.07605, 0.3679, 0.1034, 0.3095, 0.09764, 0.3229, 0.07605, 0.3095, 0.09764, 0.2512, 0.09189, 0.2707, 0.07724, 0.3095, 0.09764, 0.2707, 0.07724, 0.3229, 0.07605, 0.3229, 0.07605, 0.2707, 0.07724, 0.3022, 0.06296, 0.3022, 0.06296, 0.3206, 0.05507, 0.3229, 0.07605, 0.2884, 5.462e-08, 0.3206, 0.05507, 0.3022, 0.06296, 0.3022, 0.06296, 0.2509, 0.03818, 0.2884, 5.462e-08, 0.3275, 0.3575, 0.3472, 0.2857, 0.3658, 0.3521, 0.3658, 0.3521, 0.3369, 0.4033, 0.3275, 0.3575, 0.3472, 0.2857, 0.2515, 0.4235, 0.3369, 0.4033, 0.2515, 0.4589, 0.2516, 0.4087, 0.3369, 0.4033, 0.2515, 0.4235, 0.3275, 0.3575, 0.3369, 0.4033, 0.2516, 0.4087, 0.2509, 0.03818, 0.2508, 0.007726, 0.2884, 5.462e-08, 0.3369, 0.4033, 0.3122, 0.4449, 0.2515, 0.4589, 0.9054, 0.4713, 0.9283, 0.4102, 0.9219, 0.4713, 0.8037, 0.5553, 0.8394, 0.5155, 0.8501, 0.5553, 0.7889, 0.4944, 0.8394, 0.5155, 0.8037, 0.5553, 0.3022, 0.06296, 0.2707, 0.07724, 0.2511, 0.07605, 0.3229, 0.07605, 0.3206, 0.05507, 0.3679, 0.1034, 0.7915, 0.8415, 0.8134, 0.8936, 0.7869, 0.9322, 0.3472, 0.2857, 0.3779, 0.2613, 0.3658, 0.3521, 0.3472, 0.2857, 0.3511, 0.2265, 0.3779, 0.2613, 0.8112, 0.8241, 0.7915, 0.8415, 0.7869, 0.8066, 0.3849, 0.1403, 0.3823, 0.243, 0.366, 0.167, 0.366, 0.167, 0.3823, 0.243, 0.3511, 0.2265, 0.672, 0.9608, 0.6475, 0.935, 0.672, 0.8765, 0.3817, 0.3716, 0.3963, 0.3779, 0.3369, 0.4033, 0.3658, 0.3521, 0.3817, 0.3716, 0.3369, 0.4033, 0.3916, 0.3124, 0.3817, 0.3716, 0.3658, 0.3521, 0.3817, 0.3716, 0.3916, 0.3124, 0.3963, 0.3779, 0.8394, 0.5155, 0.7889, 0.4944, 0.813, 0.4522, 0.7219, 0.4102, 0.813, 0.4522, 0.7889, 0.4944, 0.7915, 0.8415, 0.8112, 0.8241, 0.8134, 0.8936, 0.6541, 0.7029, 0.6953, 0.7309, 0.6295, 0.7278, 0.5883, 0.6999, 0.8482, 0.4017, 0.8295, 0.3385, 0.8518, 0.3398, 0.8704, 0.403, 0.8221, 0.3895, 0.8221, 0.3311, 0.8295, 0.3385, 0.8482, 0.4017, 0.6249, 0.6533, 0.6294, 0.6592, 0.5727, 0.6731, 0.5591, 0.6502, 0.7217, 0.8592, 0.7217, 0.9242, 0.7007, 0.9241, 0.7007, 0.8591, 0.1322, 0.8503, 0.09469, 0.8498, 0.09469, 0.7839, 0.1322, 0.7845, 0.9619, 0.1718, 0.9619, 0.1068, 0.988, 0.1068, 0.988, 0.1718, 0.3951, 0.5239, 0.3951, 0.5889, 0.3867, 0.5889, 0.3867, 0.5239, 0.1464, 0.164, 0.1873, 0.164, 0.1873, 0.1925, 0.1465, 0.1925, 0.9882, 0.8767, 0.9882, 0.9417, 0.9644, 0.9417, 0.9644, 0.8767, 0.7007, 0.8591, 0.7007, 0.9241, 0.6789, 0.9238, 0.6789, 0.8588, 0.6015, 0.9708, 0.6016, 0.9472, 0.6015, 0.8813, 0.6067, 0.9051, 0.8037, 0.5962, 0.8501, 0.5962, 0.8501, 0.6612, 0.8037, 0.6612, 0.7484, 0.8962, 0.7484, 0.9612, 0.732, 0.9612, 0.732, 0.8962, 0.8886, 0.2146, 0.9125, 0.2146, 0.9125, 0.1738, 0.8886, 0.1738, 0.5245, 0.8813, 0.5245, 0.9463, 0.4782, 0.9463, 0.4782, 0.8813, 0.7681, 0.8962, 0.7681, 0.9612, 0.7484, 0.9612, 0.7484, 0.8962, 0.6789, 0.8588, 0.6789, 0.9238, 0.6732, 0.9238, 0.6732, 0.8588, 0.1464, 0.3141, 0.1872, 0.3141, 0.1871, 0.3352, 0.1463, 0.3352, 0.9078, 0.09364, 0.9175, 0.09364, 0.9175, 0.1345, 0.9078, 0.1345, 0.732, 0.8962, 0.732, 0.9612, 0.7219, 0.9612, 0.7219, 0.8962, 0.9644, 0.8767, 0.9644, 0.9417, 0.9269, 0.9417, 0.9269, 0.8767, 0.3553, 0.9282, 0.3553, 0.9932, 0.3388, 0.9932, 0.3388, 0.9282, 0.9863, 0.4752, 0.9863, 0.5402, 0.9558, 0.5402, 0.9558, 0.4752, 0.9619, 0.172, 0.9619, 0.2128, 0.9395, 0.2127, 0.9395, 0.1718, 0.9704, 0.709, 0.9502, 0.709, 0.9502, 0.6681, 0.9704, 0.6681, 0.9867, 0.7987, 0.9867, 0.8637, 0.9623, 0.8636, 0.9623, 0.7986, 0.9509, 0.1068, 0.9395, 0.04279, 0.9504, 0.04084, 0.9619, 0.1048, 0.6953, 0.7309, 0.6938, 0.7779, 0.6279, 0.7748, 0.6295, 0.7278, 0.6938, 0.7779, 0.7219, 0.7868, 0.6561, 0.7838, 0.6279, 0.7748, 0.4616, 0.7959, 0.4622, 0.821, 0.3963, 0.8231, 0.3963, 0.7868, 0.4622, 0.821, 0.4782, 0.8252, 0.4123, 0.8273, 0.3963, 0.8231, 0.4782, 0.8252, 0.4687, 0.8706, 0.4028, 0.8727, 0.4123, 0.8273, 0.09469, 0.8498, 0.07738, 0.8756, 0.07738, 0.8098, 0.09469, 0.7839, 0.301, 0.4589, 0.301, 0.4589, 0.301, 0.4589, 0.301, 0.4589, 0.8103, 0.02774, 0.8005, 0.05473, 0.7408, 0.02699, 0.7505, -7.522e-09, 0.8005, 0.05473, 0.7871, 0.07303, 0.7274, 0.04528, 0.7408, 0.02699, 0.7871, 0.07303, 0.7569, 0.08443, 0.7333, 0.07465, 0.7274, 0.04528, 0.7569, 0.08443, 0.7434, 0.1106, 0.7245, 0.09461, 0.7333, 0.07465, 0.7569, 0.08443, 0.7609, 0.107, 0.7495, 0.1143, 0.7434, 0.1106, 0.7569, 0.08443, 0.7643, 0.09394, 0.7749, 0.1115, 0.7609, 0.107, 0.7643, 0.09394, 0.7781, 0.1045, 0.7944, 0.1177, 0.7749, 0.1115, 0.7944, 0.1177, 0.7938, 0.1265, 0.7743, 0.1203, 0.7749, 0.1115, 0.7938, 0.1265, 0.81, 0.1368, 0.7905, 0.1306, 0.7743, 0.1203, 0.81, 0.1368, 0.8062, 0.1526, 0.7867, 0.1463, 0.7905, 0.1306, 0.8062, 0.1526, 0.7974, 0.1534, 0.7779, 0.1472, 0.7867, 0.1463, 0.7974, 0.1534, 0.7909, 0.184, 0.7714, 0.1777, 0.7779, 0.1472, 0.7909, 0.184, 0.8103, 0.1965, 0.7908, 0.1902, 0.7714, 0.1777, 0.8103, 0.1965, 0.7997, 0.2252, 0.7803, 0.219, 0.7908, 0.1902, 0.7869, 0.8455, 0.7219, 0.8455, 0.7219, 0.8066, 0.7869, 0.8066, 0.8511, 0.1738, 0.8511, 0.2146, 0.8886, 0.2146, 0.8886, 0.1738, 0.3388, 0.9282, 0.3388, 0.9932, 0.3201, 0.9932, 0.3201, 0.9282, 0.9632, 0.2902, 0.9632, 0.3552, 0.9181, 0.3552, 0.9181, 0.2902, 0.7869, 0.8742, 0.7219, 0.8742, 0.7219, 0.8455, 0.7869, 0.8455, 0.2516, 0.4087, 0.2515, 0.4235, 0.2107, 0.4235, 0.2107, 0.4087, 0.8029, 0.9322, 0.8029, 0.9972, 0.7869, 0.9972, 0.7869, 0.9322, 0.1465, 0.1925, 0.1873, 0.1925, 0.1872, 0.232, 0.1463, 0.232, 0.094, 0.8756, 0.094, 0.9406, 0.047, 0.9406, 0.047, 0.8756, 0.7869, 0.8962, 0.7219, 0.8962, 0.7219, 0.8742, 0.7869, 0.8742, 0.1865, 0.4589, 0.1456, 0.4589, 0.1457, 0.4235, 0.1865, 0.4235, 0.3851, 0.8544, 0.3851, 0.7894, 0.3926, 0.7894, 0.3926, 0.8544, 0.2114, 0.164, 0.1464, 0.164, 0.1465, 0.1417, 0.2115, 0.1417, 0.5432, 0.8153, 0.6082, 0.8153, 0.6082, 0.8813, 0.5432, 0.8813, 0.8885, 0.7603, 0.8885, 0.8253, 0.8805, 0.8253, 0.8805, 0.7603, 0.9911, 8.37e-11, 0.9911, 0.065, 0.9619, 0.065, 0.9619, -2.124e-09, 0.9704, 0.7981, 0.9704, 0.7331, 0.9927, 0.7331, 0.9927, 0.7981, 0.5432, 0.7868, 0.6082, 0.7868, 0.6082, 0.8153, 0.5432, 0.8153, 0.9623, 0.7986, 0.9623, 0.8636, 0.9316, 0.8636, 0.9316, 0.7986, 0.2115, 0.1417, 0.1465, 0.1417, 0.1462, 0.1177, 0.2112, 0.1177, 0.2196, 0.8698, 0.2196, 0.9348, 0.1548, 0.9348, 0.1548, 0.8698, 0.8805, 0.7599, 0.8805, 0.8249, 0.8501, 0.825, 0.8501, 0.76, 0.259, 0.9275, 0.259, 0.9925, 0.2366, 0.9925, 0.2366, 0.9275, 0.8805, 0.8766, 0.8805, 0.9416, 0.8429, 0.9416, 0.8429, 0.8766, 0.6528, 0.5996, 0.6438, 0.5598, 0.6477, 0.5314, 0.6443, 0.509, 0.6228, 0.4849, 0.6337, 0.4799, 0.6508, 0.4769, 0.6714, 0.4727, 0.6749, 0.4646, 0.6941, 0.463, 0.698, 0.4473, 0.6906, 0.4425, 0.699, 0.4123, 0.7219, 0.4102, 0.7219, 0.7868, 0.6938, 0.7779, 0.6953, 0.7309, 0.6541, 0.7029, 0.6474, 0.6816, 0.6294, 0.6592, 0.6249, 0.6533, 0.6262, 0.6157, 0.9426, 0.5124, 0.932, 0.5775, 0.9283, 0.6008, 0.9336, 0.5351, 0.6082, 0.7918, 0.6082, 0.8153, 0.5432, 0.8153, 0.5432, 0.7918, 0.9551, 0.6019, 0.9283, 0.6008, 0.932, 0.5775, 0.9558, 0.5854, 0.6475, 0.9531, 0.6082, 0.9424, 0.6082, 0.8765, 0.6475, 0.8872, 0.301, 0.4589, 0.301, 0.4589, 0.301, 0.4589, 0.301, 0.4589, 0.301, 0.4589, 0.301, 0.4589, 0.301, 0.4589, 0.301, 0.4589, 0.301, 0.4589, 0.301, 0.4589, 0.301, 0.4589, 0.301, 0.4589, 0.1465, 0.1925, 0.1463, 0.232, 0.128, 0.2569, 0.1192, 0.2181, 0.1192, 0.2181, 0.128, 0.2569, 0.1174, 0.3096, 0.1086, 0.2698, 0.1086, 0.2698, 0.1174, 0.3096, 0.09828, 0.3363, 0.1016, 0.2957, 0.1016, 0.2957, 0.09828, 0.3363, 0.06987, 0.3369, 0.09172, 0.3026, 0.09172, 0.3026, 0.06987, 0.3369, 0.05003, 0.2857, 0.07763, 0.2559, 0.1021, 0.8251, 0.07738, 0.8098, 0.09469, 0.7839, 0.1174, 0.3096, 0.09828, 0.3363, 0.128, 0.2569, 0.1548, 0.8325, 0.1021, 0.8251, 0.1322, 0.7845, 0.09469, 0.7839, 0.1322, 0.7845, 0.1021, 0.8251, 0.9175, 0.1345, 0.9395, 0.1631, 0.9078, 0.1345, 0.1545, 0.799, 0.1548, 0.8325, 0.1322, 0.7845, 0.07763, 0.2559, 0.05003, 0.2857, 0.04575, 0.2265, 0.08161, 0.2074, 0.1016, 0.2957, 0.09172, 0.3026, 0.09063, 0.2838, 0.1018, 0.2793, 0.9539, 0.3979, 0.9541, 0.3771, 0.9598, 0.3694, 0.9068, -4.277e-09, 0.9078, 0.04951, 0.904, 0.09934, 0.8889, 0.01392, 0.1018, 0.2793, 0.09063, 0.2838, 0.09075, 0.265, 0.102, 0.2623, 0.8621, 0.02775, 0.8737, 0.02869, 0.8711, 0.05651, 0.8536, 0.05439, 0.9541, 0.3771, 0.9539, 0.3552, 0.9598, 0.3694, 0.102, 0.2623, 0.102, 0.2343, 0.1106, 0.2343, 0.1079, 0.2597, 0.84, 0.8538, 0.8453, 0.8564, 0.84, 0.8693, 0.3957, 0.7368, 0.3851, 0.7244, 0.3903, 0.6995, 0.3957, 0.6841, 0.904, 0.09934, 0.8711, 0.05651, 0.8737, 0.02869, 0.8889, 0.01392, 0.1106, 0.2343, 0.102, 0.2343, 0.102, 0.2112, 0.1106, 0.2112, 0.1465, 0.1925, 0.1192, 0.2181, 0.1278, 0.1892, 0.1278, 0.1892, 0.1464, 0.164, 0.1465, 0.1925, 0.1465, 0.1925, 0.1106, 0.2343, 0.1106, 0.2112, 0.1192, 0.2181, 0.8438, 0.07545, 0.8536, 0.05439, 0.8711, 0.05651, 0.8711, 0.05651, 0.1106, 0.2112, 0.1278, 0.1892, 0.1192, 0.2181, 0.1464, 0.164, 0.1182, 0.1681, 0.1183, 0.1458, 0.1465, 0.1417, 0.1464, 0.164, 0.1278, 0.1892, 0.1182, 0.1681, 0.1278, 0.1892, 0.1106, 0.2112, 0.1182, 0.1681, 0.1182, 0.1681, 0.1106, 0.2112, 0.102, 0.2112, 0.8372, 0.1141, 0.8212, 0.1135, 0.8438, 0.07545, 0.8501, 0.09426, 0.8372, 0.1141, 0.8438, 0.07545, 0.8438, 0.07545, 0.8711, 0.05651, 0.8501, 0.09426, 0.8711, 0.05651, 0.904, 0.09934, 0.8501, 0.09426, 0.8372, 0.1141, 0.8501, 0.09426, 0.8687, 0.1428, 0.8501, 0.09426, 0.904, 0.09934, 0.8687, 0.1428, 0.1462, 0.1177, 0.1465, 0.1417, 0.1183, 0.1458, 0.8103, 0.1333, 0.8212, 0.1135, 0.8372, 0.1141, 0.05003, 0.2857, 0.04575, 0.2265, 0.06987, 0.3369, 0.8372, 0.1141, 0.8687, 0.1428, 0.8103, 0.1333, 0.8254, 0.1677, 0.8103, 0.1333, 0.8687, 0.1428, 0.1183, 0.1458, 0.1195, 0.1179, 0.1462, 0.1177, 0.1195, 0.1179, 0.1462, 0.09595, 0.1462, 0.1177, 0.8974, 0.2368, 0.9102, 0.2634, 0.8862, 0.2634, 0.8766, 0.6398, 0.8501, 0.5921, 0.8952, 0.5921, 0.1174, 0.3096, 0.1463, 0.3352, 0.09828, 0.3363, 0.1174, 0.3096, 0.1464, 0.3141, 0.1463, 0.3352, 0.8974, 0.2368, 0.9181, 0.2252, 0.9102, 0.2634, 0.9102, 0.2634, 0.9181, 0.2252, 0.9173, 0.2634, 0.9619, 1.607e-08, 0.9504, 0.04084, 0.9395, 0.04279, 0.8254, 0.1677, 0.8687, 0.1428, 0.8459, 0.1738, 0.2685, 0.9549, 0.2845, 0.9954, 0.27, 0.9936, 0.2822, 0.9295, 0.2845, 0.9509, 0.2845, 0.9954, 0.2685, 0.9549, 0.1374, 0.9264, 0.1512, 0.9644, 0.1348, 0.9564, 0.1334, 0.9158, 0.3847, 0.8632, 0.389, 0.9013, 0.3947, 0.9315, 0.3658, 0.8655, 0.8687, 0.1428, 0.904, 0.09934, 0.8751, 0.1636, 0.1512, 0.8808, 0.1374, 0.9264, 0.1334, 0.9158, 0.1448, 0.8756, 0.06963, 0.3575, 0.1457, 0.3617, 0.1457, 0.4087, 0.8829, 0.6681, 0.8766, 0.6398, 0.8952, 0.5921, 0.9054, 0.6681, 0.3201, 0.9785, 0.301, 1.0, 0.301, 0.9282, 0.2107, 0.4235, 0.1457, 0.4235, 0.1457, 0.4087, 0.2107, 0.4087, 0.1778, 0.7726, 0.1722, 0.726, 0.2375, 0.7173, 0.2431, 0.7639, 0.1722, 0.726, 0.2109, 0.6945, 0.2762, 0.6859, 0.2375, 0.7173, 0.2109, 0.6945, 0.2157, 0.6728, 0.281, 0.6641, 0.2762, 0.6859, 0.2157, 0.6728, 0.2317, 0.6489, 0.2894, 0.6579, 0.281, 0.6641, 0.2317, 0.6489, 0.2356, 0.6426, 0.301, 0.6339, 0.2894, 0.6579, 0.5604, 0.2752, 0.5613, 0.2377, 0.6271, 0.2401, 0.6263, 0.2776, 0.6536, 0.2237, 0.6271, 0.2401, 0.5613, 0.2377, 0.5877, 0.2213, 0.2431, 0.7639, 0.2158, 0.7753, 0.1505, 0.7839, 0.1778, 0.7726, 0.2431, 0.7639, 0.2399, 0.7792, 0.2158, 0.7753, 0.3368, 0.7786, 0.3388, 0.795, 0.3257, 0.8436, 0.301, 0.8395, 0.301, 0.7736, 0.6443, 0.184, 0.6536, 0.2237, 0.5877, 0.2213, 0.5784, 0.1816, 0.6478, 0.1555, 0.6443, 0.184, 0.5784, 0.1816, 0.582, 0.1531, 0.6442, 0.1331, 0.6478, 0.1555, 0.582, 0.1531, 0.5784, 0.1307, 0.6225, 0.1093, 0.6442, 0.1331, 0.5784, 0.1307, 0.597, 0.1073, 0.5982, 0.08549, 0.6223, 0.0798, 0.6294, 0.07927, 0.6363, 0.09092, 0.597, 0.1073, 0.6334, 0.1042, 0.6225, 0.1093, 0.597, 0.1073, 0.6363, 0.09092, 0.6363, 0.09092, 0.6508, 0.09336, 0.6505, 0.101, 0.6334, 0.1042, 0.6505, 0.101, 0.6508, 0.09336, 0.6745, 0.08851, 0.671, 0.09665, 0.6508, 0.09336, 0.6543, 0.08523, 0.6745, 0.08851, 0.6936, 0.08667, 0.6745, 0.08851, 0.6543, 0.08523, 0.6734, 0.08339, 0.6973, 0.07092, 0.6936, 0.08667, 0.6734, 0.08339, 0.6771, 0.06764, 0.6899, 0.0662, 0.6973, 0.07092, 0.6771, 0.06764, 0.6697, 0.06291, 0.698, 0.03599, 0.6899, 0.0662, 0.6697, 0.06291, 0.6778, 0.03271, 0.7209, 0.03366, 0.698, 0.03599, 0.6778, 0.03271, 0.7007, 0.03037, 0.7044, -1.895e-08, 0.7245, 0.003284, 0.7209, 0.03366, 0.7007, 0.03037, 0.6478, 0.1555, 0.6442, 0.1331, 0.6225, 0.1093, 0.6334, 0.1042, 0.6505, 0.101, 0.671, 0.09665, 0.6745, 0.08851, 0.6936, 0.08667, 0.6536, 0.2237, 0.6443, 0.184, 0.2312, 0.6053, 0.2356, 0.6426, 0.2317, 0.6489, 0.2157, 0.6728, 0.2109, 0.6945, 0.1722, 0.726, 0.2033, 0.5915, 0.6536, 0.2237, 0.6936, 0.08667, 0.6974, 0.3546, 0.1505, 0.4589, 0.1722, 0.726, 0.1778, 0.7726, 0.1505, 0.7839, 0.6899, 0.0662, 0.698, 0.03599, 0.7209, 0.03366, 0.7245, 0.4102, 0.6936, 0.08667, 0.6973, 0.07092, 0.3851, 0.7919, 0.3739, 0.8568, 0.3257, 0.8436, 0.3388, 0.795, 0.3277, 0.8599, 0.3257, 0.8436, 0.3739, 0.8568, 0.301, 0.8395, 0.3257, 0.8436, 0.3277, 0.8599, 0.3011, 0.8632, 0.9426, 0.5124, 0.9336, 0.5351, 0.9283, 0.5061, 0.08161, 0.2074, 0.04575, 0.2265, 0.03039, 0.167, 0.06624, 0.1478, 0.904, 0.09934, 0.9078, 0.1633, 0.8751, 0.1636, 0.3947, 0.9315, 0.3658, 0.9451, 0.3658, 0.8655, 0.06624, 0.1478, 0.03039, 0.167, 0.0112, 0.1403, 0.02813, 0.1034, 0.06624, 0.1478, 0.02813, 0.1034, 0.08672, 0.09764, 0.1453, 0.09189, 0.9307, 0.6681, 0.9316, 0.7194, 0.9087, 0.7194, 0.8719, 0.8766, 0.8501, 0.825, 0.8805, 0.8249, 0.8805, 0.8253, 0.8885, 0.8253, 0.9087, 0.8767, 0.1256, 0.07724, 0.1453, 0.07605, 0.1453, 0.09189, 0.02813, 0.1034, 0.07319, 0.07605, 0.08672, 0.09764, 0.08672, 0.09764, 0.1256, 0.07724, 0.1453, 0.09189, 0.08672, 0.09764, 0.07319, 0.07605, 0.1256, 0.07724, 0.07319, 0.07605, 0.09366, 0.06296, 0.1256, 0.07724, 0.09366, 0.06296, 0.07319, 0.07605, 0.07525, 0.05507, 0.1074, 2.33e-08, 0.09366, 0.06296, 0.07525, 0.05507, 0.09366, 0.06296, 0.1074, 2.33e-08, 0.145, 0.03818, 0.06963, 0.3575, 0.03102, 0.3521, 0.05003, 0.2857, 0.03102, 0.3521, 0.05003, 0.2857, 0.06963, 0.3575, 0.06004, 0.4033, 0.1457, 0.4235, 0.1456, 0.4589, 0.06004, 0.4033, 0.1457, 0.4087, 0.1457, 0.4235, 0.06004, 0.4033, 0.06963, 0.3575, 0.1457, 0.4087, 0.06004, 0.4033, 0.145, 0.03818, 0.1074, 2.33e-08, 0.145, 0.007726, 0.06004, 0.4033, 0.1456, 0.4589, 0.08422, 0.4449, 0.9054, 0.5772, 0.9219, 0.5772, 0.9283, 0.6382, 0.8037, 0.6612, 0.8501, 0.6612, 0.8394, 0.701, 0.7889, 0.7224, 0.8037, 0.6612, 0.8394, 0.701, 0.09366, 0.06296, 0.1453, 0.07605, 0.1256, 0.07724, 0.07319, 0.07605, 0.02813, 0.1034, 0.07525, 0.05507, 0.8354, 0.8415, 0.84, 0.9322, 0.8134, 0.8936, 0.05003, 0.2857, 0.03102, 0.3521, 0.01893, 0.2613, 0.05003, 0.2857, 0.01893, 0.2613, 0.04575, 0.2265, 0.8157, 0.8241, 0.84, 0.8066, 0.8354, 0.8415, 0.0112, 0.1403, 0.03039, 0.167, 0.01405, 0.243, 0.03039, 0.167, 0.04575, 0.2265, 0.01405, 0.243, 0.4449, 0.9569, 0.4449, 0.8727, 0.4694, 0.9312, 0.0149, 0.3716, 0.06004, 0.4033, -5.606e-09, 0.3779, 0.03102, 0.3521, 0.06004, 0.4033, 0.0149, 0.3716, 0.004648, 0.3124, 0.03102, 0.3521, 0.0149, 0.3716, 0.0149, 0.3716, -5.606e-09, 0.3779, 0.004648, 0.3124, 0.8394, 0.701, 0.813, 0.7646, 0.7889, 0.7224, 0.7219, 0.8066, 0.7889, 0.7224, 0.813, 0.7646, 0.8354, 0.8415, 0.8134, 0.8936, 0.8157, 0.8241, 0.8103, 0.1958, 0.8103, 0.2206, 0.8511, 0.2206, 0.8511, 0.1958, 0.8511, 0.1738, 0.8103, 0.1738, 0.8103, 0.1958, 0.8511, 0.1958, 0.1871, 0.09595, 0.1871, 0.1177, 0.1462, 0.1177, 0.1462, 0.09595, 0.8862, 0.3043, 0.8862, 0.2634, 0.9102, 0.2634, 0.9102, 0.3043, 0.9173, 0.3043, 0.9102, 0.3043, 0.9102, 0.2634, 0.9173, 0.2634, 0.8704, 0.3719, 0.8851, 0.3719, 0.8851, 0.3311, 0.8704, 0.3311, 0.9455, 0.3552, 0.9455, 0.3961, 0.9539, 0.3961, 0.9539, 0.3552, 0.9341, 0.3961, 0.9455, 0.3962, 0.9455, 0.3553, 0.9341, 0.3552, 0.8501, 0.7192, 0.8805, 0.7191, 0.8805, 0.7599, 0.8501, 0.76, 0.9125, 0.1738, 0.9125, 0.2146, 0.9311, 0.2146, 0.9311, 0.1738, 0.9181, 0.3552, 0.9181, 0.3961, 0.9341, 0.3961, 0.9341, 0.3552, 0.9316, 0.7603, 0.9087, 0.7603, 0.9087, 0.7194, 0.9316, 0.7194, 0.145, 0.007726, 0.1858, 0.007726, 0.1859, 0.03818, 0.145, 0.03818, 0.9054, 0.5363, 0.9219, 0.5363, 0.9219, 0.5772, 0.9054, 0.5772, 0.8037, 0.5962, 0.8037, 0.5553, 0.8501, 0.5553, 0.8501, 0.5962, 0.8862, 0.2661, 0.8221, 0.2661, 0.8221, 0.2252, 0.8862, 0.2252])
me_cube.materials.append(mat_material)
me_cube.use_mirror_vertex_groups = False
me_cube.update()

# ---- objects
ob_cube = bpy.data.objects.new('Cube', me_cube)
ob_light = bpy.data.objects.new('Light', light_light)
ob_camera = bpy.data.objects.new('Camera', cam_camera)

# ---- transforms, parenting, visibility, modifiers, constraints
ob_cube.location = (0.0, 0.0, 0.0)
ob_cube.lock_rotations_4d = False
ob_cube.empty_display_type = 'ARROWS'
ob_cube.lineart.crease_threshold = 0.0
ob_light.location = (4.076, 1.005, 5.904)
ob_light.rotation_euler = (0.6503, 0.05522, 1.866)
ob_light.lock_rotations_4d = False
ob_light.empty_display_type = 'ARROWS'
ob_light.color = (0.0, 0.0, 0.0, 0.0)
ob_light.lineart.crease_threshold = 0.0
ob_camera.location = (7.359, -6.926, 4.958)
ob_camera.rotation_euler = (1.109, 0.0, 0.8149)
ob_camera.lock_rotations_4d = False
ob_camera.empty_display_type = 'ARROWS'
ob_camera.color = (0.0, 0.0, 0.0, 0.0)
ob_camera.display_type = 'WIRE'
ob_camera.lineart.crease_threshold = 0.0

# ---- collection membership
col_collection.objects.link(ob_cube)
col_collection.objects.link(ob_light)
col_collection.objects.link(ob_camera)

# ---- scene / render settings (as saved in the file)
scene.camera = ob_camera
scene.frame_start = 1; scene.frame_end = 250; scene.frame_set(1)
scene.render.engine = 'BLENDER_EEVEE_NEXT'
bpy.context.view_layer.update()
